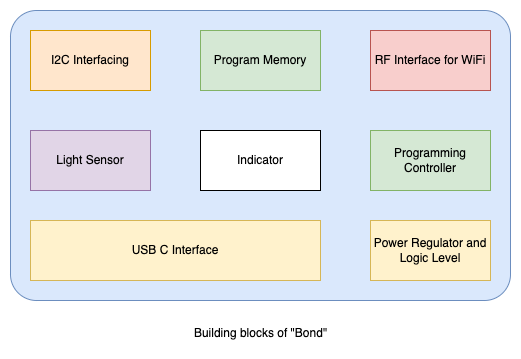

The diagram above was exported from draw.io. Its source (the exported page's mxGraphModel, read from the mxfile embedded in the PNG):
<mxGraphModel dx="954" dy="674" grid="1" gridSize="10" guides="1" tooltips="1" connect="1" arrows="1" fold="1" page="1" pageScale="1" pageWidth="827" pageHeight="1169" math="0" shadow="0">
  <root>
    <mxCell id="0" />
    <mxCell id="1" parent="0" />
    <mxCell id="iMzoLhi93kCcf9rR8wV6-11" value="" style="rounded=1;whiteSpace=wrap;html=1;arcSize=9;fillColor=#dae8fc;strokeColor=#6c8ebf;" vertex="1" parent="1">
      <mxGeometry x="140" y="190" width="500" height="290" as="geometry" />
    </mxCell>
    <mxCell id="iMzoLhi93kCcf9rR8wV6-3" value="Power Regulator and Logic Level" style="rounded=0;whiteSpace=wrap;html=1;fillColor=#fff2cc;strokeColor=#d6b656;" vertex="1" parent="1">
      <mxGeometry x="500" y="400" width="120" height="60" as="geometry" />
    </mxCell>
    <mxCell id="iMzoLhi93kCcf9rR8wV6-4" value="USB C Interface" style="rounded=0;whiteSpace=wrap;html=1;fillColor=#fff2cc;strokeColor=#d6b656;" vertex="1" parent="1">
      <mxGeometry x="160" y="400" width="290" height="60" as="geometry" />
    </mxCell>
    <mxCell id="iMzoLhi93kCcf9rR8wV6-5" value="RF Interface for WiFi" style="rounded=0;whiteSpace=wrap;html=1;fillColor=#f8cecc;strokeColor=#b85450;" vertex="1" parent="1">
      <mxGeometry x="500" y="210" width="120" height="60" as="geometry" />
    </mxCell>
    <mxCell id="iMzoLhi93kCcf9rR8wV6-6" value="Light Sensor" style="rounded=0;whiteSpace=wrap;html=1;fillColor=#e1d5e7;strokeColor=#9673a6;" vertex="1" parent="1">
      <mxGeometry x="160" y="310" width="120" height="60" as="geometry" />
    </mxCell>
    <mxCell id="iMzoLhi93kCcf9rR8wV6-7" value="Indicator" style="rounded=0;whiteSpace=wrap;html=1;" vertex="1" parent="1">
      <mxGeometry x="330" y="310" width="120" height="60" as="geometry" />
    </mxCell>
    <mxCell id="iMzoLhi93kCcf9rR8wV6-8" value="Programming Controller" style="rounded=0;whiteSpace=wrap;html=1;fillColor=#d5e8d4;strokeColor=#82b366;" vertex="1" parent="1">
      <mxGeometry x="500" y="310" width="120" height="60" as="geometry" />
    </mxCell>
    <mxCell id="iMzoLhi93kCcf9rR8wV6-9" value="I2C Interfacing" style="rounded=0;whiteSpace=wrap;html=1;fillColor=#ffe6cc;strokeColor=#d79b00;" vertex="1" parent="1">
      <mxGeometry x="160" y="210" width="120" height="60" as="geometry" />
    </mxCell>
    <mxCell id="iMzoLhi93kCcf9rR8wV6-10" value="Program Memory" style="rounded=0;whiteSpace=wrap;html=1;fillColor=#d5e8d4;strokeColor=#82b366;" vertex="1" parent="1">
      <mxGeometry x="330" y="210" width="120" height="60" as="geometry" />
    </mxCell>
    <mxCell id="MwxIuC6T-5QXZma2IKtb-1" value="Building blocks of &quot;Bond&quot;" style="text;html=1;align=center;verticalAlign=middle;resizable=0;points=[];autosize=1;strokeColor=none;fillColor=none;" vertex="1" parent="1">
      <mxGeometry x="310" y="498" width="160" height="30" as="geometry" />
    </mxCell>
  </root>
</mxGraphModel>